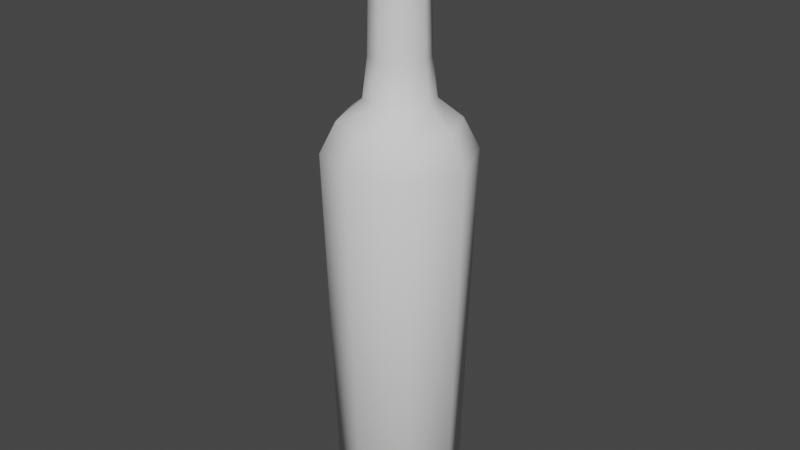# Source: Wine_Rose.blend  (saved by Blender 3.3.6; exported with 4.5.12 LTS)
import bpy
from mathutils import Matrix  # noqa: F401  (used for matrix-valued properties, if any)

bpy.ops.wm.read_factory_settings(use_empty=True)
scene = bpy.context.scene
scene.name = 'Scene'

# ---- collections
col_collection = bpy.data.collections.new('Collection'); scene.collection.children.link(col_collection)

# ---- world
world_world = bpy.data.worlds.new('World'); scene.world = world_world
world_world.use_nodes = True; world_world.node_tree.nodes.clear()
_N = world_world.node_tree.nodes; _L = world_world.node_tree.links
n0 = _N.new('ShaderNodeOutputWorld'); n0.name = 'World Output'; n0.location = (300, 300)
n1 = _N.new('ShaderNodeBackground'); n1.name = 'Background'; n1.location = (10, 300)
n1.inputs[0].default_value = (0.05088, 0.05088, 0.05088, 1.0)
_L.new(n1.outputs[0], n0.inputs[0])
n0.is_active_output = True
world_world.color = (0.05088, 0.05088, 0.05088)
world_world.use_sun_shadow = False
world_world.sun_shadow_jitter_overblur = 0.0

# ---- meshes
me_cylinder = bpy.data.meshes.new('Cylinder')
me_cylinder.from_pydata([(6.616e-10, 0.3414, 1.181), (0.2414, 0.2414, 1.181), (0.3414, 6.184e-10, 1.181), (0.2414, -0.2414, 1.181), (6.616e-10, -0.3414, 1.181), (-0.2414, -0.2414, 1.181), (-0.3414, 6.184e-10, 1.181), (-0.2414, 0.2414, 1.181), (0.1127, 0.1127, 2.0), (6.907e-10, 0.1594, 2.0), (0.1594, 5.588e-10, 2.0), (0.1127, -0.1127, 2.0), (6.907e-10, -0.1594, 2.0), (-0.1127, -0.1127, 2.0), (-0.1594, 5.588e-10, 2.0), (-0.1127, 0.1127, 2.0), (-5.623e-10, 0.2709, -1.25), (0.1916, 0.1916, -1.25), (0.2709, 5.588e-10, -1.25), (0.1916, -0.1916, -1.25), (-5.623e-10, -0.2709, -1.25), (-0.1916, -0.1916, -1.25), (-0.2709, 5.588e-10, -1.25), (-0.1916, 0.1916, -1.25), (7.45e-10, 0.3685, -1.163), (2.19e-10, 0.4335, 0.9979), (0.3065, 0.3065, 0.9979), (0.2606, 0.2606, -1.163), (0.4335, 4.47e-10, 0.9979), (0.3685, 9.388e-10, -1.163), (0.3065, -0.3065, 0.9979), (0.2606, -0.2606, -1.163), (2.19e-10, -0.4335, 0.9979), (7.45e-10, -0.3685, -1.163), (-0.3065, -0.3065, 0.9979), (-0.2606, -0.2606, -1.163), (-0.4335, 4.47e-10, 0.9979), (-0.3685, 9.388e-10, -1.163), (-0.3065, 0.3065, 0.9979), (-0.2606, 0.2606, -1.163), (0.1205, 0.1205, 1.536), (0.1412, 0.1412, 1.297), (9.064e-10, 0.1996, 1.297), (9.607e-10, 0.1704, 1.536), (0.1704, 8.196e-10, 1.536), (0.1996, 8.196e-10, 1.297), (0.1205, -0.1205, 1.536), (0.1412, -0.1412, 1.297), (9.607e-10, -0.1704, 1.536), (9.064e-10, -0.1996, 1.297), (-0.1205, -0.1205, 1.536), (-0.1412, -0.1412, 1.297), (-0.1704, 8.196e-10, 1.536), (-0.1996, 8.196e-10, 1.297), (-0.1205, 0.1205, 1.536), (-0.1412, 0.1412, 1.297), (0.124, 0.124, 2.031), (8.902e-10, 0.1753, 2.031), (0.1753, 0.0, 2.031), (0.124, -0.124, 2.031), (8.902e-10, -0.1753, 2.031), (-0.124, -0.124, 2.031), (-0.1753, 0.0, 2.031), (-0.124, 0.124, 2.031), (0.124, 0.124, 2.319), (8.902e-10, 0.1753, 2.319), (0.1753, 0.0, 2.319), (0.124, -0.124, 2.319), (8.902e-10, -0.1753, 2.319), (-0.124, -0.124, 2.319), (-0.1753, 0.0, 2.319), (-0.124, 0.124, 2.319), (0.06198, 0.06198, 2.35), (1.083e-08, 0.08766, 2.35), (0.08766, 0.0, 2.35), (0.06198, -0.06198, 2.35), (1.083e-08, -0.08766, 2.35), (-0.06198, -0.06198, 2.35), (-0.08766, 0.0, 2.35), (-0.06198, 0.06198, 2.35), (0.1129, 0.1129, 1.988), (6.975e-10, 0.1597, 1.988), (0.1597, 5.653e-10, 1.988), (-0.1129, 0.1129, 1.988), (0.1129, -0.1129, 1.988), (6.975e-10, -0.1597, 1.988), (-0.1129, -0.1129, 1.988), (-0.1597, 5.653e-10, 1.988)], [], [(25, 0, 1, 26), (26, 1, 2, 28), (28, 2, 3, 30), (30, 3, 4, 32), (32, 4, 5, 34), (34, 5, 6, 36), (86, 85, 12, 13), (36, 6, 7, 38), (38, 7, 0, 25), (29, 31, 19, 18), (85, 84, 11, 12), (1, 0, 42, 41), (87, 86, 13, 14), (3, 2, 45, 47), (82, 80, 8, 10), (84, 82, 10, 11), (83, 87, 14, 15), (15, 14, 62, 63), (2, 1, 41, 45), (0, 7, 55, 42), (6, 5, 51, 53), (4, 3, 47, 49), (81, 83, 15, 9), (7, 6, 53, 55), (5, 4, 49, 51), (16, 17, 18, 19, 20, 21, 22, 23), (35, 37, 22, 21), (27, 29, 18, 17), (31, 33, 20, 19), (37, 39, 23, 22), (33, 35, 21, 20), (39, 24, 16, 23), (39, 38, 25, 24), (37, 36, 38, 39), (35, 34, 36, 37), (33, 32, 34, 35), (31, 30, 32, 33), (29, 28, 30, 31), (27, 26, 28, 29), (24, 25, 26, 27), (41, 42, 43, 40), (45, 41, 40, 44), (47, 45, 44, 46), (49, 47, 46, 48), (51, 49, 48, 50), (53, 51, 50, 52), (55, 53, 52, 54), (42, 55, 54, 43), (80, 81, 9, 8), (56, 57, 65, 64), (13, 12, 60, 61), (11, 10, 58, 59), (8, 9, 57, 56), (9, 15, 63, 57), (14, 13, 61, 62), (12, 11, 59, 60), (10, 8, 56, 58), (71, 70, 78, 79), (57, 63, 71, 65), (62, 61, 69, 70), (60, 59, 67, 68), (58, 56, 64, 66), (63, 62, 70, 71), (61, 60, 68, 69), (59, 58, 66, 67), (72, 73, 79, 78, 77, 76, 75, 74), (69, 68, 76, 77), (67, 66, 74, 75), (64, 65, 73, 72), (65, 71, 79, 73), (70, 69, 77, 78), (68, 67, 75, 76), (66, 64, 72, 74), (16, 24, 27, 17), (40, 43, 81, 80), (43, 54, 83, 81), (54, 52, 87, 83), (46, 44, 82, 84), (44, 40, 80, 82), (52, 50, 86, 87), (48, 46, 84, 85), (50, 48, 85, 86)])
me_cylinder.polygons.foreach_set('use_smooth', [True] * 82)
_uv = me_cylinder.uv_layers.new(name='UVMap')
_uv.uv.foreach_set('vector', [1.0, 0.8333, 1.0, 1.0, 0.875, 1.0, 0.875, 0.8333, 0.875, 0.8333, 0.875, 1.0, 0.75, 1.0, 0.75, 0.8333, 0.75, 0.8333, 0.75, 1.0, 0.625, 1.0, 0.625, 0.8333, 0.625, 0.8333, 0.625, 1.0, 0.5, 1.0, 0.5, 0.8333, 0.5, 0.8333, 0.5, 1.0, 0.375, 1.0, 0.375, 0.8333, 0.375, 0.8333, 0.375, 1.0, 0.25, 1.0, 0.25, 0.8333, 0.375, 1.0, 0.5, 1.0, 0.5, 1.0, 0.375, 1.0, 0.25, 0.8333, 0.25, 1.0, 0.125, 1.0, 0.125, 0.8333, 0.125, 0.8333, 0.125, 1.0, 0.0, 1.0, 0.0, 0.8333, 0.75, 0.6667, 0.625, 0.6667, 0.625, 0.5, 0.75, 0.5, 0.5, 1.0, 0.625, 1.0, 0.625, 1.0, 0.5, 1.0, 0.875, 1.0, 1.0, 1.0, 1.0, 1.0, 0.875, 1.0, 0.25, 1.0, 0.375, 1.0, 0.375, 1.0, 0.25, 1.0, 0.625, 1.0, 0.75, 1.0, 0.75, 1.0, 0.625, 1.0, 0.75, 1.0, 0.875, 1.0, 0.875, 1.0, 0.75, 1.0, 0.625, 1.0, 0.75, 1.0, 0.75, 1.0, 0.625, 1.0, 0.125, 1.0, 0.25, 1.0, 0.25, 1.0, 0.125, 1.0, 0.125, 1.0, 0.25, 1.0, 0.25, 1.0, 0.125, 1.0, 0.75, 1.0, 0.875, 1.0, 0.875, 1.0, 0.75, 1.0, 0.0, 1.0, 0.125, 1.0, 0.125, 1.0, 0.0, 1.0, 0.25, 1.0, 0.375, 1.0, 0.375, 1.0, 0.25, 1.0, 0.5, 1.0, 0.625, 1.0, 0.625, 1.0, 0.5, 1.0, 0.0, 1.0, 0.125, 1.0, 0.125, 1.0, 0.0, 1.0, 0.125, 1.0, 0.25, 1.0, 0.25, 1.0, 0.125, 1.0, 0.375, 1.0, 0.5, 1.0, 0.5, 1.0, 0.375, 1.0, 0.75, 0.49, 0.9197, 0.4197, 0.99, 0.25, 0.9197, 0.08029, 0.75, 0.01, 0.5803, 0.08029, 0.51, 0.25, 0.5803, 0.4197, 0.375, 0.6667, 0.25, 0.6667, 0.25, 0.5, 0.375, 0.5, 0.875, 0.6667, 0.75, 0.6667, 0.75, 0.5, 0.875, 0.5, 0.625, 0.6667, 0.5, 0.6667, 0.5, 0.5, 0.625, 0.5, 0.25, 0.6667, 0.125, 0.6667, 0.125, 0.5, 0.25, 0.5, 0.5, 0.6667, 0.375, 0.6667, 0.375, 0.5, 0.5, 0.5, 0.125, 0.6667, 0.0, 0.6667, 0.0, 0.5, 0.125, 0.5, 0.125, 0.6667, 0.125, 0.8333, 0.0, 0.8333, 0.0, 0.6667, 0.25, 0.6667, 0.25, 0.8333, 0.125, 0.8333, 0.125, 0.6667, 0.375, 0.6667, 0.375, 0.8333, 0.25, 0.8333, 0.25, 0.6667, 0.5, 0.6667, 0.5, 0.8333, 0.375, 0.8333, 0.375, 0.6667, 0.625, 0.6667, 0.625, 0.8333, 0.5, 0.8333, 0.5, 0.6667, 0.75, 0.6667, 0.75, 0.8333, 0.625, 0.8333, 0.625, 0.6667, 0.875, 0.6667, 0.875, 0.8333, 0.75, 0.8333, 0.75, 0.6667, 1.0, 0.6667, 1.0, 0.8333, 0.875, 0.8333, 0.875, 0.6667, 0.875, 1.0, 1.0, 1.0, 1.0, 1.0, 0.875, 1.0, 0.75, 1.0, 0.875, 1.0, 0.875, 1.0, 0.75, 1.0, 0.625, 1.0, 0.75, 1.0, 0.75, 1.0, 0.625, 1.0, 0.5, 1.0, 0.625, 1.0, 0.625, 1.0, 0.5, 1.0, 0.375, 1.0, 0.5, 1.0, 0.5, 1.0, 0.375, 1.0, 0.25, 1.0, 0.375, 1.0, 0.375, 1.0, 0.25, 1.0, 0.125, 1.0, 0.25, 1.0, 0.25, 1.0, 0.125, 1.0, 0.0, 1.0, 0.125, 1.0, 0.125, 1.0, 0.0, 1.0, 0.875, 1.0, 1.0, 1.0, 1.0, 1.0, 0.875, 1.0, 0.875, 1.0, 1.0, 1.0, 1.0, 1.0, 0.875, 1.0, 0.375, 1.0, 0.5, 1.0, 0.5, 1.0, 0.375, 1.0, 0.625, 1.0, 0.75, 1.0, 0.75, 1.0, 0.625, 1.0, 0.875, 1.0, 1.0, 1.0, 1.0, 1.0, 0.875, 1.0, 0.0, 1.0, 0.125, 1.0, 0.125, 1.0, 0.0, 1.0, 0.25, 1.0, 0.375, 1.0, 0.375, 1.0, 0.25, 1.0, 0.5, 1.0, 0.625, 1.0, 0.625, 1.0, 0.5, 1.0, 0.75, 1.0, 0.875, 1.0, 0.875, 1.0, 0.75, 1.0, 0.125, 1.0, 0.25, 1.0, 0.25, 1.0, 0.125, 1.0, 0.0, 1.0, 0.125, 1.0, 0.125, 1.0, 0.0, 1.0, 0.25, 1.0, 0.375, 1.0, 0.375, 1.0, 0.25, 1.0, 0.5, 1.0, 0.625, 1.0, 0.625, 1.0, 0.5, 1.0, 0.75, 1.0, 0.875, 1.0, 0.875, 1.0, 0.75, 1.0, 0.125, 1.0, 0.25, 1.0, 0.25, 1.0, 0.125, 1.0, 0.375, 1.0, 0.5, 1.0, 0.5, 1.0, 0.375, 1.0, 0.625, 1.0, 0.75, 1.0, 0.75, 1.0, 0.625, 1.0, 0.4197, 0.4197, 0.25, 0.49, 0.08029, 0.4197, 0.01, 0.25, 0.08029, 0.08029, 0.25, 0.01, 0.4197, 0.08029, 0.49, 0.25, 0.375, 1.0, 0.5, 1.0, 0.5, 1.0, 0.375, 1.0, 0.625, 1.0, 0.75, 1.0, 0.75, 1.0, 0.625, 1.0, 0.875, 1.0, 1.0, 1.0, 1.0, 1.0, 0.875, 1.0, 0.0, 1.0, 0.125, 1.0, 0.125, 1.0, 0.0, 1.0, 0.25, 1.0, 0.375, 1.0, 0.375, 1.0, 0.25, 1.0, 0.5, 1.0, 0.625, 1.0, 0.625, 1.0, 0.5, 1.0, 0.75, 1.0, 0.875, 1.0, 0.875, 1.0, 0.75, 1.0, 1.0, 0.5, 1.0, 0.6667, 0.875, 0.6667, 0.875, 0.5, 0.875, 1.0, 1.0, 1.0, 1.0, 1.0, 0.875, 1.0, 0.0, 1.0, 0.125, 1.0, 0.125, 1.0, 0.0, 1.0, 0.125, 1.0, 0.25, 1.0, 0.25, 1.0, 0.125, 1.0, 0.625, 1.0, 0.75, 1.0, 0.75, 1.0, 0.625, 1.0, 0.75, 1.0, 0.875, 1.0, 0.875, 1.0, 0.75, 1.0, 0.25, 1.0, 0.375, 1.0, 0.375, 1.0, 0.25, 1.0, 0.5, 1.0, 0.625, 1.0, 0.625, 1.0, 0.5, 1.0, 0.375, 1.0, 0.5, 1.0, 0.5, 1.0, 0.375, 1.0])
me_cylinder.update()

# ---- objects
ob_cylinder = bpy.data.objects.new('Cylinder', me_cylinder)

# ---- transforms, parenting, visibility, modifiers, constraints
ob_cylinder.location = (0.0, 0.0, 0.0)

# ---- collection membership
col_collection.objects.link(ob_cylinder)

# ---- scene / render settings (as saved in the file)
scene.frame_start = 1; scene.frame_end = 250; scene.frame_set(1)
scene.render.engine = 'BLENDER_EEVEE_NEXT'
scene.cycles.sampling_pattern = 'TABULATED_SOBOL'
scene.cycles.use_light_tree = False
scene.view_settings.view_transform = 'Filmic'
bpy.context.view_layer.update()

# ---- added for rendering (the .blend has no active camera and no usable light): camera, sun
cam_auto = bpy.data.cameras.new('AutoCamera')
cam_auto.lens = 50.0
cam_auto.sensor_width = 36.0
cam_auto.clip_end = 1000.0
ob_auto_camera = bpy.data.objects.new('AutoCamera', cam_auto)
scene.collection.objects.link(ob_auto_camera)
ob_auto_camera.location = (3.5187, -4.22244, 3.36496)
ob_auto_camera.rotation_euler = (1.09748, -7.21219e-08, 0.694738)
scene.camera = ob_auto_camera
light_auto_sun = bpy.data.lights.new('AutoSun', 'SUN')
light_auto_sun.energy = 3.0
light_auto_sun.angle = 0.0523599
ob_auto_sun = bpy.data.objects.new('AutoSun', light_auto_sun)
scene.collection.objects.link(ob_auto_sun)
ob_auto_sun.rotation_euler = (0.872665, 0.174533, 0.523599)
bpy.context.view_layer.update()
